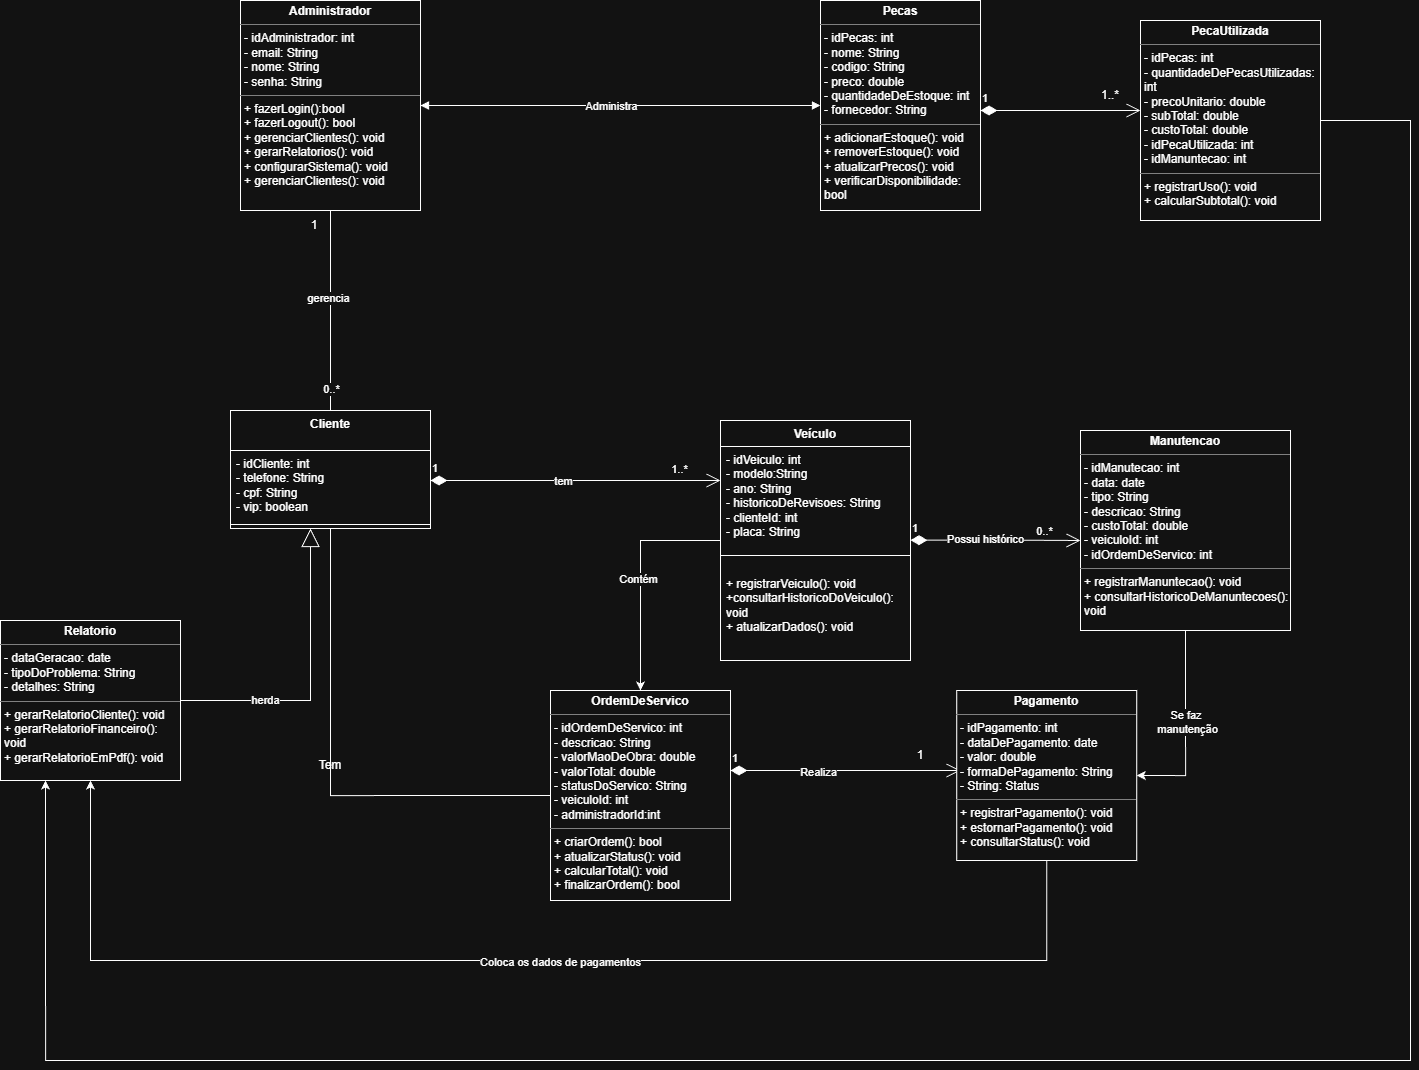

The diagram above was exported from draw.io. Its source (the exported page's mxGraphModel, read from the mxfile embedded in the PNG):
<mxGraphModel dx="1528" dy="868" grid="1" gridSize="10" guides="1" tooltips="1" connect="1" arrows="1" fold="1" page="1" pageScale="1" pageWidth="1600" pageHeight="1200" math="0" shadow="0">
  <root>
    <mxCell id="0" />
    <mxCell id="1" parent="0" />
    <mxCell id="2vgKJRBwHgTeh71H0wVT-5" value="Cliente" style="swimlane;fontStyle=1;align=center;verticalAlign=top;childLayout=stackLayout;horizontal=1;startSize=40;horizontalStack=0;resizeParent=1;resizeParentMax=0;resizeLast=0;collapsible=1;marginBottom=0;whiteSpace=wrap;html=1;" parent="1" vertex="1">
      <mxGeometry x="360" y="460" width="200" height="118" as="geometry">
        <mxRectangle x="310" y="250" width="110" height="30" as="alternateBounds" />
      </mxGeometry>
    </mxCell>
    <mxCell id="2vgKJRBwHgTeh71H0wVT-6" value="- idCliente: int&lt;div&gt;- telefone: String&lt;/div&gt;&lt;div&gt;- cpf: String&lt;/div&gt;&lt;div&gt;- vip: boolean&lt;/div&gt;" style="text;strokeColor=none;fillColor=none;align=left;verticalAlign=top;spacingLeft=4;spacingRight=4;overflow=hidden;rotatable=0;points=[[0,0.5],[1,0.5]];portConstraint=eastwest;whiteSpace=wrap;html=1;" parent="2vgKJRBwHgTeh71H0wVT-5" vertex="1">
      <mxGeometry y="40" width="200" height="70" as="geometry" />
    </mxCell>
    <mxCell id="2vgKJRBwHgTeh71H0wVT-7" value="" style="line;strokeWidth=1;fillColor=none;align=left;verticalAlign=middle;spacingTop=-1;spacingLeft=3;spacingRight=3;rotatable=0;labelPosition=right;points=[];portConstraint=eastwest;strokeColor=inherit;" parent="2vgKJRBwHgTeh71H0wVT-5" vertex="1">
      <mxGeometry y="110" width="200" height="8" as="geometry" />
    </mxCell>
    <mxCell id="A7rkEsccgPg6cXkU1cU3-2" value="&lt;p style=&quot;margin:0px;margin-top:4px;text-align:center;&quot;&gt;&lt;b&gt;Administrador&lt;/b&gt;&lt;/p&gt;&lt;hr size=&quot;1&quot; style=&quot;border-style:solid;&quot;&gt;&lt;p style=&quot;margin:0px;margin-left:4px;&quot;&gt;- idAdministrador: int&lt;/p&gt;&lt;p style=&quot;margin:0px;margin-left:4px;&quot;&gt;- email: String&lt;/p&gt;&lt;p style=&quot;margin:0px;margin-left:4px;&quot;&gt;- nome: String&lt;/p&gt;&lt;p style=&quot;margin:0px;margin-left:4px;&quot;&gt;- senha: String&lt;/p&gt;&lt;hr size=&quot;1&quot; style=&quot;border-style:solid;&quot;&gt;&lt;p style=&quot;margin:0px;margin-left:4px;&quot;&gt;+ fazerLogin():bool&lt;/p&gt;&lt;p style=&quot;margin:0px;margin-left:4px;&quot;&gt;+ fazerLogout(): bool&lt;/p&gt;&lt;p style=&quot;margin:0px;margin-left:4px;&quot;&gt;+ gerenciarClientes(): void&lt;/p&gt;&lt;p style=&quot;margin:0px;margin-left:4px;&quot;&gt;+ gerarRelatorios(): void&lt;/p&gt;&lt;p style=&quot;margin:0px;margin-left:4px;&quot;&gt;+ configurarSistema(): void&lt;/p&gt;&lt;p style=&quot;margin:0px;margin-left:4px;&quot;&gt;+ gerenciarClientes(): void&lt;/p&gt;" style="verticalAlign=top;align=left;overflow=fill;html=1;whiteSpace=wrap;" parent="1" vertex="1">
      <mxGeometry x="370" y="50" width="180" height="210" as="geometry" />
    </mxCell>
    <mxCell id="A7rkEsccgPg6cXkU1cU3-6" value="" style="endArrow=none;html=1;edgeStyle=orthogonalEdgeStyle;rounded=0;entryX=0.5;entryY=0;entryDx=0;entryDy=0;exitX=0.5;exitY=1;exitDx=0;exitDy=0;" parent="1" source="A7rkEsccgPg6cXkU1cU3-2" target="2vgKJRBwHgTeh71H0wVT-5" edge="1">
      <mxGeometry relative="1" as="geometry">
        <mxPoint x="460" y="300" as="sourcePoint" />
        <mxPoint x="610" y="300" as="targetPoint" />
      </mxGeometry>
    </mxCell>
    <mxCell id="A7rkEsccgPg6cXkU1cU3-9" value="gerencia" style="edgeLabel;html=1;align=center;verticalAlign=middle;resizable=0;points=[];rotation=0;" parent="A7rkEsccgPg6cXkU1cU3-6" vertex="1" connectable="0">
      <mxGeometry x="-0.1429" y="-3" relative="1" as="geometry">
        <mxPoint y="1" as="offset" />
      </mxGeometry>
    </mxCell>
    <mxCell id="A7rkEsccgPg6cXkU1cU3-11" value="0..*" style="edgeLabel;html=1;align=center;verticalAlign=middle;resizable=0;points=[];" parent="A7rkEsccgPg6cXkU1cU3-6" vertex="1" connectable="0">
      <mxGeometry x="0.2269" y="-4" relative="1" as="geometry">
        <mxPoint x="4" y="55" as="offset" />
      </mxGeometry>
    </mxCell>
    <mxCell id="A7rkEsccgPg6cXkU1cU3-10" value="1" style="text;html=1;whiteSpace=wrap;strokeColor=none;fillColor=none;align=center;verticalAlign=middle;rounded=0;" parent="1" vertex="1">
      <mxGeometry x="414" y="260" width="60" height="30" as="geometry" />
    </mxCell>
    <mxCell id="A7rkEsccgPg6cXkU1cU3-21" value="1" style="endArrow=open;html=1;endSize=12;startArrow=diamondThin;startSize=14;startFill=1;edgeStyle=orthogonalEdgeStyle;align=left;verticalAlign=bottom;rounded=0;" parent="1" edge="1">
      <mxGeometry x="-1" y="3" relative="1" as="geometry">
        <mxPoint x="560" y="530" as="sourcePoint" />
        <mxPoint x="850" y="530" as="targetPoint" />
      </mxGeometry>
    </mxCell>
    <mxCell id="A7rkEsccgPg6cXkU1cU3-28" value="tem" style="edgeLabel;html=1;align=center;verticalAlign=middle;resizable=0;points=[];" parent="A7rkEsccgPg6cXkU1cU3-21" vertex="1" connectable="0">
      <mxGeometry x="-0.0897" relative="1" as="geometry">
        <mxPoint as="offset" />
      </mxGeometry>
    </mxCell>
    <mxCell id="7eFNF5Qj_7OAInsRQnAu-22" style="edgeStyle=orthogonalEdgeStyle;rounded=0;orthogonalLoop=1;jettySize=auto;html=1;exitX=0;exitY=0.5;exitDx=0;exitDy=0;entryX=0.5;entryY=0;entryDx=0;entryDy=0;" edge="1" parent="1" source="A7rkEsccgPg6cXkU1cU3-22" target="JCiagOCRGmZX-Im4QhYW-2">
      <mxGeometry relative="1" as="geometry" />
    </mxCell>
    <mxCell id="7eFNF5Qj_7OAInsRQnAu-24" value="Contém" style="edgeLabel;html=1;align=center;verticalAlign=middle;resizable=0;points=[];" vertex="1" connectable="0" parent="7eFNF5Qj_7OAInsRQnAu-22">
      <mxGeometry x="0.0261" y="-3" relative="1" as="geometry">
        <mxPoint as="offset" />
      </mxGeometry>
    </mxCell>
    <mxCell id="A7rkEsccgPg6cXkU1cU3-22" value="Veículo" style="swimlane;fontStyle=1;align=center;verticalAlign=top;childLayout=stackLayout;horizontal=1;startSize=26;horizontalStack=0;resizeParent=1;resizeParentMax=0;resizeLast=0;collapsible=1;marginBottom=0;whiteSpace=wrap;html=1;" parent="1" vertex="1">
      <mxGeometry x="850" y="470" width="190" height="240" as="geometry" />
    </mxCell>
    <mxCell id="A7rkEsccgPg6cXkU1cU3-23" value="&lt;div&gt;- idVeiculo: int&lt;/div&gt;- modelo:String&lt;div&gt;- ano: String&lt;/div&gt;&lt;div&gt;- historicoDeRevisoes: String&lt;/div&gt;&lt;div&gt;- clienteId: int&lt;/div&gt;&lt;div&gt;- placa: String&lt;/div&gt;" style="text;strokeColor=none;fillColor=none;align=left;verticalAlign=top;spacingLeft=4;spacingRight=4;overflow=hidden;rotatable=0;points=[[0,0.5],[1,0.5]];portConstraint=eastwest;whiteSpace=wrap;html=1;" parent="A7rkEsccgPg6cXkU1cU3-22" vertex="1">
      <mxGeometry y="26" width="190" height="94" as="geometry" />
    </mxCell>
    <mxCell id="A7rkEsccgPg6cXkU1cU3-24" value="" style="line;strokeWidth=1;fillColor=none;align=left;verticalAlign=middle;spacingTop=-1;spacingLeft=3;spacingRight=3;rotatable=0;labelPosition=right;points=[];portConstraint=eastwest;strokeColor=inherit;" parent="A7rkEsccgPg6cXkU1cU3-22" vertex="1">
      <mxGeometry y="120" width="190" height="30" as="geometry" />
    </mxCell>
    <mxCell id="A7rkEsccgPg6cXkU1cU3-25" value="+ registrarVeiculo(): void&lt;div&gt;+consultarHistoricoDoVeiculo(): void&lt;/div&gt;&lt;div&gt;+ atualizarDados(): void&lt;/div&gt;" style="text;strokeColor=none;fillColor=none;align=left;verticalAlign=top;spacingLeft=4;spacingRight=4;overflow=hidden;rotatable=0;points=[[0,0.5],[1,0.5]];portConstraint=eastwest;whiteSpace=wrap;html=1;" parent="A7rkEsccgPg6cXkU1cU3-22" vertex="1">
      <mxGeometry y="150" width="190" height="90" as="geometry" />
    </mxCell>
    <mxCell id="A7rkEsccgPg6cXkU1cU3-26" value="1..*" style="edgeLabel;html=1;align=center;verticalAlign=middle;resizable=0;points=[];" parent="1" vertex="1" connectable="0">
      <mxGeometry x="790" y="490" as="geometry">
        <mxPoint x="18" y="28" as="offset" />
      </mxGeometry>
    </mxCell>
    <mxCell id="A7rkEsccgPg6cXkU1cU3-29" value="&lt;p style=&quot;margin:0px;margin-top:4px;text-align:center;&quot;&gt;&lt;b&gt;Relatorio&lt;/b&gt;&lt;/p&gt;&lt;hr size=&quot;1&quot; style=&quot;border-style:solid;&quot;&gt;&lt;p style=&quot;margin:0px;margin-left:4px;&quot;&gt;- dataGeracao: date&lt;/p&gt;&lt;p style=&quot;margin:0px;margin-left:4px;&quot;&gt;- tipoDoProblema: String&lt;/p&gt;&lt;p style=&quot;margin:0px;margin-left:4px;&quot;&gt;- detalhes: String&lt;/p&gt;&lt;hr size=&quot;1&quot; style=&quot;border-style:solid;&quot;&gt;&lt;p style=&quot;margin:0px;margin-left:4px;&quot;&gt;+ gerarRelatorioCliente(): void&lt;/p&gt;&lt;p style=&quot;margin:0px;margin-left:4px;&quot;&gt;+ gerarRelatorioFinanceiro(): void&lt;/p&gt;&lt;p style=&quot;margin:0px;margin-left:4px;&quot;&gt;+ gerarRelatorioEmPdf(): void&lt;/p&gt;&lt;p style=&quot;margin:0px;margin-left:4px;&quot;&gt;&lt;br&gt;&lt;/p&gt;" style="verticalAlign=top;align=left;overflow=fill;html=1;whiteSpace=wrap;" parent="1" vertex="1">
      <mxGeometry x="130" y="670" width="180" height="160" as="geometry" />
    </mxCell>
    <mxCell id="A7rkEsccgPg6cXkU1cU3-31" value="herda" style="endArrow=block;endSize=16;endFill=0;html=1;rounded=0;entryX=0.5;entryY=1;entryDx=0;entryDy=0;" parent="1" edge="1">
      <mxGeometry x="-0.441" width="160" relative="1" as="geometry">
        <mxPoint x="310" y="750" as="sourcePoint" />
        <mxPoint x="440" y="578" as="targetPoint" />
        <Array as="points">
          <mxPoint x="440" y="750" />
        </Array>
        <mxPoint as="offset" />
      </mxGeometry>
    </mxCell>
    <mxCell id="JCiagOCRGmZX-Im4QhYW-2" value="&lt;p style=&quot;margin:0px;margin-top:4px;text-align:center;&quot;&gt;&lt;b&gt;OrdemDeServico&lt;/b&gt;&lt;/p&gt;&lt;hr size=&quot;1&quot; style=&quot;border-style:solid;&quot;&gt;&lt;p style=&quot;margin:0px;margin-left:4px;&quot;&gt;- idOrdemDeServico: int&lt;br&gt;&lt;/p&gt;&lt;p style=&quot;margin:0px;margin-left:4px;&quot;&gt;- descricao: String&lt;/p&gt;&lt;p style=&quot;margin:0px;margin-left:4px;&quot;&gt;- valorMaoDeObra: double&lt;/p&gt;&lt;p style=&quot;margin:0px;margin-left:4px;&quot;&gt;- valorTotal: double&lt;/p&gt;&lt;p style=&quot;margin:0px;margin-left:4px;&quot;&gt;- statusDoServico: String&lt;/p&gt;&lt;p style=&quot;margin:0px;margin-left:4px;&quot;&gt;- veiculoId: int&lt;/p&gt;&lt;p style=&quot;margin:0px;margin-left:4px;&quot;&gt;- administradorId:int&lt;/p&gt;&lt;hr size=&quot;1&quot; style=&quot;border-style:solid;&quot;&gt;&lt;p style=&quot;margin:0px;margin-left:4px;&quot;&gt;+ criarOrdem(): bool&amp;nbsp;&lt;/p&gt;&lt;p style=&quot;margin:0px;margin-left:4px;&quot;&gt;+ atualizarStatus(): void&lt;/p&gt;&lt;p style=&quot;margin:0px;margin-left:4px;&quot;&gt;+ calcularTotal(): void&lt;/p&gt;&lt;p style=&quot;margin:0px;margin-left:4px;&quot;&gt;+ finalizarOrdem(): bool&lt;/p&gt;" style="verticalAlign=top;align=left;overflow=fill;html=1;whiteSpace=wrap;" parent="1" vertex="1">
      <mxGeometry x="680" y="740" width="180" height="210" as="geometry" />
    </mxCell>
    <mxCell id="JCiagOCRGmZX-Im4QhYW-3" value="1" style="endArrow=open;html=1;endSize=12;startArrow=diamondThin;startSize=14;startFill=1;edgeStyle=orthogonalEdgeStyle;align=left;verticalAlign=bottom;rounded=0;" parent="1" edge="1">
      <mxGeometry x="-1" y="3" relative="1" as="geometry">
        <mxPoint x="1040" y="589.66" as="sourcePoint" />
        <mxPoint x="1210" y="590" as="targetPoint" />
        <Array as="points">
          <mxPoint x="1150" y="589.66" />
          <mxPoint x="1150" y="589.66" />
        </Array>
      </mxGeometry>
    </mxCell>
    <mxCell id="JCiagOCRGmZX-Im4QhYW-6" value="Possui histórico" style="edgeLabel;html=1;align=center;verticalAlign=middle;resizable=0;points=[];" parent="JCiagOCRGmZX-Im4QhYW-3" connectable="0" vertex="1">
      <mxGeometry x="-0.1241" y="1" relative="1" as="geometry">
        <mxPoint as="offset" />
      </mxGeometry>
    </mxCell>
    <mxCell id="JCiagOCRGmZX-Im4QhYW-7" value="0..*" style="edgeLabel;html=1;align=center;verticalAlign=middle;resizable=0;points=[];" parent="JCiagOCRGmZX-Im4QhYW-3" connectable="0" vertex="1">
      <mxGeometry x="0.718" y="3" relative="1" as="geometry">
        <mxPoint x="-13" y="-7" as="offset" />
      </mxGeometry>
    </mxCell>
    <mxCell id="7eFNF5Qj_7OAInsRQnAu-26" style="edgeStyle=orthogonalEdgeStyle;rounded=0;orthogonalLoop=1;jettySize=auto;html=1;exitX=0.5;exitY=1;exitDx=0;exitDy=0;entryX=1;entryY=0.5;entryDx=0;entryDy=0;" edge="1" parent="1" source="JCiagOCRGmZX-Im4QhYW-4" target="7eFNF5Qj_7OAInsRQnAu-7">
      <mxGeometry relative="1" as="geometry" />
    </mxCell>
    <mxCell id="7eFNF5Qj_7OAInsRQnAu-27" value="Se faz&amp;nbsp;&lt;div&gt;manutenção&lt;/div&gt;" style="edgeLabel;html=1;align=center;verticalAlign=middle;resizable=0;points=[];" vertex="1" connectable="0" parent="7eFNF5Qj_7OAInsRQnAu-26">
      <mxGeometry x="-0.0581" y="1" relative="1" as="geometry">
        <mxPoint as="offset" />
      </mxGeometry>
    </mxCell>
    <mxCell id="JCiagOCRGmZX-Im4QhYW-4" value="&lt;p style=&quot;margin:0px;margin-top:4px;text-align:center;&quot;&gt;&lt;b&gt;Manutencao&lt;/b&gt;&lt;/p&gt;&lt;hr size=&quot;1&quot; style=&quot;border-style:solid;&quot;&gt;&lt;p style=&quot;margin:0px;margin-left:4px;&quot;&gt;- idManutecao: int&lt;/p&gt;&lt;p style=&quot;margin:0px;margin-left:4px;&quot;&gt;- data: date&lt;/p&gt;&lt;p style=&quot;margin:0px;margin-left:4px;&quot;&gt;- tipo: String&lt;/p&gt;&lt;p style=&quot;margin:0px;margin-left:4px;&quot;&gt;- descricao: String&lt;/p&gt;&lt;p style=&quot;margin:0px;margin-left:4px;&quot;&gt;- custoTotal: double&lt;/p&gt;&lt;p style=&quot;margin:0px;margin-left:4px;&quot;&gt;- veiculoId: int&lt;/p&gt;&lt;p style=&quot;margin:0px;margin-left:4px;&quot;&gt;- idOrdemDeServico: int&lt;/p&gt;&lt;hr size=&quot;1&quot; style=&quot;border-style:solid;&quot;&gt;&lt;p style=&quot;margin:0px;margin-left:4px;&quot;&gt;+ registrarManuntecao(): void&lt;/p&gt;&lt;p style=&quot;margin:0px;margin-left:4px;&quot;&gt;+ consultarHistoricoDeManuntecoes(): void&lt;/p&gt;" style="verticalAlign=top;align=left;overflow=fill;html=1;whiteSpace=wrap;" parent="1" vertex="1">
      <mxGeometry x="1210" y="480" width="210" height="200" as="geometry" />
    </mxCell>
    <mxCell id="JCiagOCRGmZX-Im4QhYW-8" value="" style="endArrow=none;html=1;edgeStyle=orthogonalEdgeStyle;rounded=0;entryX=0;entryY=0.5;entryDx=0;entryDy=0;exitX=0.5;exitY=1;exitDx=0;exitDy=0;" parent="1" source="2vgKJRBwHgTeh71H0wVT-5" target="JCiagOCRGmZX-Im4QhYW-2" edge="1">
      <mxGeometry relative="1" as="geometry">
        <mxPoint x="470" y="640" as="sourcePoint" />
        <mxPoint x="630" y="640" as="targetPoint" />
      </mxGeometry>
    </mxCell>
    <mxCell id="JCiagOCRGmZX-Im4QhYW-11" value="Tem" style="text;html=1;whiteSpace=wrap;strokeColor=none;fillColor=none;align=center;verticalAlign=middle;rounded=0;" parent="1" vertex="1">
      <mxGeometry x="430" y="800" width="60" height="30" as="geometry" />
    </mxCell>
    <mxCell id="7eFNF5Qj_7OAInsRQnAu-4" value="1" style="endArrow=open;html=1;endSize=12;startArrow=diamondThin;startSize=14;startFill=1;edgeStyle=orthogonalEdgeStyle;align=left;verticalAlign=bottom;rounded=0;" edge="1" parent="1">
      <mxGeometry x="-1" y="3" relative="1" as="geometry">
        <mxPoint x="860" y="820" as="sourcePoint" />
        <mxPoint x="1090" y="820" as="targetPoint" />
      </mxGeometry>
    </mxCell>
    <mxCell id="7eFNF5Qj_7OAInsRQnAu-25" value="Realiza" style="edgeLabel;html=1;align=center;verticalAlign=middle;resizable=0;points=[];" vertex="1" connectable="0" parent="7eFNF5Qj_7OAInsRQnAu-4">
      <mxGeometry x="-0.2435" y="-1" relative="1" as="geometry">
        <mxPoint as="offset" />
      </mxGeometry>
    </mxCell>
    <mxCell id="7eFNF5Qj_7OAInsRQnAu-5" value="1" style="text;html=1;whiteSpace=wrap;strokeColor=none;fillColor=none;align=center;verticalAlign=middle;rounded=0;" vertex="1" parent="1">
      <mxGeometry x="1020" y="790" width="60" height="30" as="geometry" />
    </mxCell>
    <mxCell id="7eFNF5Qj_7OAInsRQnAu-16" style="edgeStyle=orthogonalEdgeStyle;rounded=0;orthogonalLoop=1;jettySize=auto;html=1;entryX=0.5;entryY=1;entryDx=0;entryDy=0;strokeColor=default;" edge="1" parent="1" source="7eFNF5Qj_7OAInsRQnAu-7" target="A7rkEsccgPg6cXkU1cU3-29">
      <mxGeometry relative="1" as="geometry">
        <Array as="points">
          <mxPoint x="1176" y="1010" />
          <mxPoint x="220" y="1010" />
        </Array>
      </mxGeometry>
    </mxCell>
    <mxCell id="7eFNF5Qj_7OAInsRQnAu-18" value="Coloca os dados de pagamentos" style="edgeLabel;html=1;align=center;verticalAlign=middle;resizable=0;points=[];" vertex="1" connectable="0" parent="7eFNF5Qj_7OAInsRQnAu-16">
      <mxGeometry x="0.3157" y="1" relative="1" as="geometry">
        <mxPoint x="227" as="offset" />
      </mxGeometry>
    </mxCell>
    <mxCell id="7eFNF5Qj_7OAInsRQnAu-7" value="&lt;p style=&quot;margin:0px;margin-top:4px;text-align:center;&quot;&gt;&lt;b&gt;Pagamento&lt;/b&gt;&lt;/p&gt;&lt;hr size=&quot;1&quot; style=&quot;border-style:solid;&quot;&gt;&lt;p style=&quot;margin:0px;margin-left:4px;&quot;&gt;- idPagamento: int&lt;/p&gt;&lt;p style=&quot;margin:0px;margin-left:4px;&quot;&gt;- dataDePagamento: date&lt;/p&gt;&lt;p style=&quot;margin:0px;margin-left:4px;&quot;&gt;- valor: double&lt;/p&gt;&lt;p style=&quot;margin:0px;margin-left:4px;&quot;&gt;- formaDePagamento: String&lt;/p&gt;&lt;p style=&quot;margin:0px;margin-left:4px;&quot;&gt;- String: Status&lt;/p&gt;&lt;hr size=&quot;1&quot; style=&quot;border-style:solid;&quot;&gt;&lt;p style=&quot;margin:0px;margin-left:4px;&quot;&gt;+ registrarPagamento(): void&lt;/p&gt;&lt;p style=&quot;margin:0px;margin-left:4px;&quot;&gt;+ estornarPagamento(): void&lt;/p&gt;&lt;p style=&quot;margin:0px;margin-left:4px;&quot;&gt;+ consultarStatus(): void&lt;/p&gt;" style="verticalAlign=top;align=left;overflow=fill;html=1;whiteSpace=wrap;" vertex="1" parent="1">
      <mxGeometry x="1086.25" y="740" width="180" height="170" as="geometry" />
    </mxCell>
    <mxCell id="7eFNF5Qj_7OAInsRQnAu-8" value="&lt;p style=&quot;margin:0px;margin-top:4px;text-align:center;&quot;&gt;&lt;b&gt;Pecas&lt;/b&gt;&lt;/p&gt;&lt;hr size=&quot;1&quot; style=&quot;border-style:solid;&quot;&gt;&lt;p style=&quot;margin:0px;margin-left:4px;&quot;&gt;- idPecas: int&lt;/p&gt;&lt;p style=&quot;margin:0px;margin-left:4px;&quot;&gt;- nome: String&lt;/p&gt;&lt;p style=&quot;margin:0px;margin-left:4px;&quot;&gt;- codigo: String&lt;/p&gt;&lt;p style=&quot;margin:0px;margin-left:4px;&quot;&gt;- preco: double&lt;/p&gt;&lt;p style=&quot;margin:0px;margin-left:4px;&quot;&gt;- quantidadeDeEstoque: int&lt;/p&gt;&lt;p style=&quot;margin:0px;margin-left:4px;&quot;&gt;- fornecedor: String&lt;/p&gt;&lt;hr size=&quot;1&quot; style=&quot;border-style:solid;&quot;&gt;&lt;p style=&quot;margin:0px;margin-left:4px;&quot;&gt;+ adicionarEstoque(): void&lt;/p&gt;&lt;p style=&quot;margin:0px;margin-left:4px;&quot;&gt;+ removerEstoque(): void&lt;/p&gt;&lt;p style=&quot;margin:0px;margin-left:4px;&quot;&gt;+ atualizarPrecos(): void&lt;/p&gt;&lt;p style=&quot;margin:0px;margin-left:4px;&quot;&gt;+ verificarDisponibilidade: bool&lt;/p&gt;" style="verticalAlign=top;align=left;overflow=fill;html=1;whiteSpace=wrap;" vertex="1" parent="1">
      <mxGeometry x="950" y="50" width="160" height="210" as="geometry" />
    </mxCell>
    <mxCell id="7eFNF5Qj_7OAInsRQnAu-9" value="" style="endArrow=block;startArrow=block;endFill=1;startFill=1;html=1;rounded=0;entryX=0;entryY=0.5;entryDx=0;entryDy=0;exitX=1;exitY=0.5;exitDx=0;exitDy=0;" edge="1" parent="1" source="A7rkEsccgPg6cXkU1cU3-2" target="7eFNF5Qj_7OAInsRQnAu-8">
      <mxGeometry width="160" relative="1" as="geometry">
        <mxPoint x="550" y="150" as="sourcePoint" />
        <mxPoint x="710" y="150" as="targetPoint" />
      </mxGeometry>
    </mxCell>
    <mxCell id="7eFNF5Qj_7OAInsRQnAu-10" value="Administra" style="edgeLabel;html=1;align=center;verticalAlign=middle;resizable=0;points=[];" vertex="1" connectable="0" parent="7eFNF5Qj_7OAInsRQnAu-9">
      <mxGeometry x="-0.0846" y="-7" relative="1" as="geometry">
        <mxPoint x="7" y="-7" as="offset" />
      </mxGeometry>
    </mxCell>
    <mxCell id="7eFNF5Qj_7OAInsRQnAu-11" value="1" style="endArrow=open;html=1;endSize=12;startArrow=diamondThin;startSize=14;startFill=1;edgeStyle=orthogonalEdgeStyle;align=left;verticalAlign=bottom;rounded=0;" edge="1" parent="1">
      <mxGeometry x="-1" y="3" relative="1" as="geometry">
        <mxPoint x="1110" y="160" as="sourcePoint" />
        <mxPoint x="1270" y="160" as="targetPoint" />
      </mxGeometry>
    </mxCell>
    <mxCell id="7eFNF5Qj_7OAInsRQnAu-12" value="1..*" style="text;html=1;whiteSpace=wrap;strokeColor=none;fillColor=none;align=center;verticalAlign=middle;rounded=0;" vertex="1" parent="1">
      <mxGeometry x="1210" y="130" width="60" height="30" as="geometry" />
    </mxCell>
    <mxCell id="7eFNF5Qj_7OAInsRQnAu-21" style="edgeStyle=orthogonalEdgeStyle;rounded=0;orthogonalLoop=1;jettySize=auto;html=1;exitX=1;exitY=0.5;exitDx=0;exitDy=0;entryX=0.25;entryY=1;entryDx=0;entryDy=0;" edge="1" parent="1" source="7eFNF5Qj_7OAInsRQnAu-13" target="A7rkEsccgPg6cXkU1cU3-29">
      <mxGeometry relative="1" as="geometry">
        <Array as="points">
          <mxPoint x="1540" y="170" />
          <mxPoint x="1540" y="1110" />
          <mxPoint x="175" y="1110" />
        </Array>
      </mxGeometry>
    </mxCell>
    <mxCell id="7eFNF5Qj_7OAInsRQnAu-13" value="&lt;p style=&quot;margin:0px;margin-top:4px;text-align:center;&quot;&gt;&lt;b&gt;PecaUtilizada&lt;/b&gt;&lt;/p&gt;&lt;hr size=&quot;1&quot; style=&quot;border-style:solid;&quot;&gt;&lt;p style=&quot;margin:0px;margin-left:4px;&quot;&gt;- idPecas: int&lt;/p&gt;&lt;p style=&quot;margin:0px;margin-left:4px;&quot;&gt;- quantidadeDePecasUtilizadas: int&lt;/p&gt;&lt;p style=&quot;margin:0px;margin-left:4px;&quot;&gt;- precoUnitario: double&lt;/p&gt;&lt;p style=&quot;margin:0px;margin-left:4px;&quot;&gt;- subTotal: double&lt;/p&gt;&lt;p style=&quot;margin:0px;margin-left:4px;&quot;&gt;- custoTotal: double&lt;/p&gt;&lt;p style=&quot;margin:0px;margin-left:4px;&quot;&gt;- idPecaUtilizada: int&lt;/p&gt;&lt;p style=&quot;margin:0px;margin-left:4px;&quot;&gt;- idManuntecao: int&lt;/p&gt;&lt;hr size=&quot;1&quot; style=&quot;border-style:solid;&quot;&gt;&lt;p style=&quot;margin:0px;margin-left:4px;&quot;&gt;+ registrarUso(): void&lt;/p&gt;&lt;p style=&quot;margin:0px;margin-left:4px;&quot;&gt;+ calcularSubtotal(): void&lt;/p&gt;" style="verticalAlign=top;align=left;overflow=fill;html=1;whiteSpace=wrap;" vertex="1" parent="1">
      <mxGeometry x="1270" y="70" width="180" height="200" as="geometry" />
    </mxCell>
  </root>
</mxGraphModel>